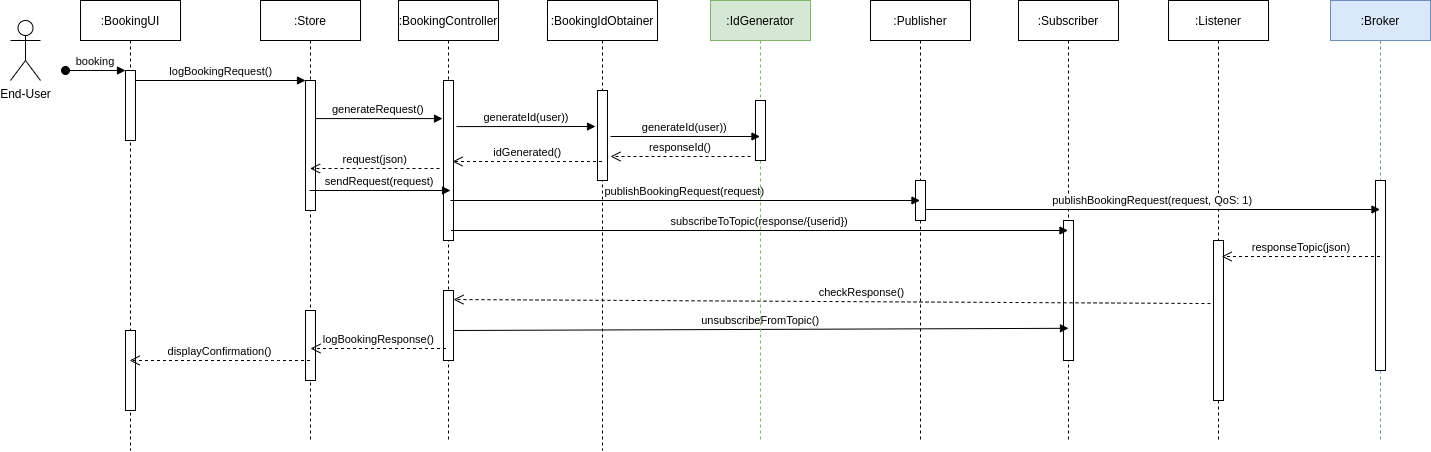

The diagram above was exported from draw.io. Its source (the exported page's mxGraphModel, read from the mxfile embedded in the PNG):
<mxGraphModel dx="2733" dy="2210" grid="1" gridSize="10" guides="1" tooltips="1" connect="1" arrows="1" fold="1" page="1" pageScale="1" pageWidth="850" pageHeight="1100" math="0" shadow="0">
  <root>
    <mxCell id="0" />
    <mxCell id="1" parent="0" />
    <mxCell id="2" value=":Subscriber" style="shape=umlLifeline;perimeter=lifelinePerimeter;container=1;collapsible=0;recursiveResize=0;rounded=0;shadow=0;strokeWidth=1;" vertex="1" parent="1">
      <mxGeometry x="968" y="80" width="100" height="440" as="geometry" />
    </mxCell>
    <mxCell id="3" value="" style="points=[];perimeter=orthogonalPerimeter;rounded=0;shadow=0;strokeWidth=1;" vertex="1" parent="2">
      <mxGeometry x="45" y="220" width="10" height="140" as="geometry" />
    </mxCell>
    <mxCell id="4" value=":BookingUI" style="shape=umlLifeline;perimeter=lifelinePerimeter;container=1;collapsible=0;recursiveResize=0;rounded=0;shadow=0;strokeWidth=1;" vertex="1" parent="1">
      <mxGeometry x="30" y="80" width="100" height="450" as="geometry" />
    </mxCell>
    <mxCell id="5" value="" style="points=[];perimeter=orthogonalPerimeter;rounded=0;shadow=0;strokeWidth=1;" vertex="1" parent="4">
      <mxGeometry x="45" y="70" width="10" height="70" as="geometry" />
    </mxCell>
    <mxCell id="6" value="booking" style="verticalAlign=bottom;startArrow=oval;endArrow=block;startSize=8;shadow=0;strokeWidth=1;" edge="1" parent="4" target="5">
      <mxGeometry relative="1" as="geometry">
        <mxPoint x="-15" y="70" as="sourcePoint" />
      </mxGeometry>
    </mxCell>
    <mxCell id="7" value="" style="points=[];perimeter=orthogonalPerimeter;rounded=0;shadow=0;strokeWidth=1;" vertex="1" parent="4">
      <mxGeometry x="45" y="330" width="10" height="80" as="geometry" />
    </mxCell>
    <mxCell id="8" value=":Store" style="shape=umlLifeline;perimeter=lifelinePerimeter;container=1;collapsible=0;recursiveResize=0;rounded=0;shadow=0;strokeWidth=1;" vertex="1" parent="1">
      <mxGeometry x="210" y="80" width="100" height="440" as="geometry" />
    </mxCell>
    <mxCell id="9" value="" style="points=[];perimeter=orthogonalPerimeter;rounded=0;shadow=0;strokeWidth=1;" vertex="1" parent="8">
      <mxGeometry x="45" y="80" width="10" height="130" as="geometry" />
    </mxCell>
    <mxCell id="10" value="" style="points=[];perimeter=orthogonalPerimeter;rounded=0;shadow=0;strokeWidth=1;" vertex="1" parent="8">
      <mxGeometry x="45" y="310" width="10" height="70" as="geometry" />
    </mxCell>
    <mxCell id="11" value="displayConfirmation()" style="verticalAlign=bottom;endArrow=open;dashed=1;endSize=8;shadow=0;strokeWidth=1;" edge="1" source="8" target="4" parent="1">
      <mxGeometry relative="1" as="geometry">
        <mxPoint x="275" y="236" as="targetPoint" />
        <Array as="points">
          <mxPoint x="220" y="440" />
        </Array>
      </mxGeometry>
    </mxCell>
    <mxCell id="12" value="logBookingRequest()" style="verticalAlign=bottom;endArrow=block;entryX=0;entryY=0;shadow=0;strokeWidth=1;" edge="1" source="5" target="9" parent="1">
      <mxGeometry relative="1" as="geometry">
        <mxPoint x="275" y="160" as="sourcePoint" />
      </mxGeometry>
    </mxCell>
    <mxCell id="13" value="generateRequest()" style="verticalAlign=bottom;endArrow=block;entryX=-0.1;entryY=0.238;shadow=0;strokeWidth=1;entryDx=0;entryDy=0;entryPerimeter=0;" edge="1" source="9" target="15" parent="1">
      <mxGeometry relative="1" as="geometry">
        <mxPoint x="240" y="200" as="sourcePoint" />
      </mxGeometry>
    </mxCell>
    <mxCell id="14" value=":BookingController" style="shape=umlLifeline;perimeter=lifelinePerimeter;container=1;collapsible=0;recursiveResize=0;rounded=0;shadow=0;strokeWidth=1;" vertex="1" parent="1">
      <mxGeometry x="348" y="80" width="100" height="440" as="geometry" />
    </mxCell>
    <mxCell id="15" value="" style="points=[];perimeter=orthogonalPerimeter;rounded=0;shadow=0;strokeWidth=1;" vertex="1" parent="14">
      <mxGeometry x="45" y="80" width="10" height="160" as="geometry" />
    </mxCell>
    <mxCell id="16" value="" style="points=[];perimeter=orthogonalPerimeter;rounded=0;shadow=0;strokeWidth=1;" vertex="1" parent="14">
      <mxGeometry x="45" y="290" width="10" height="70" as="geometry" />
    </mxCell>
    <mxCell id="17" value=":Publisher" style="shape=umlLifeline;perimeter=lifelinePerimeter;container=1;collapsible=0;recursiveResize=0;rounded=0;shadow=0;strokeWidth=1;" vertex="1" parent="1">
      <mxGeometry x="820" y="80" width="100" height="440" as="geometry" />
    </mxCell>
    <mxCell id="18" value="" style="points=[];perimeter=orthogonalPerimeter;rounded=0;shadow=0;strokeWidth=1;" vertex="1" parent="17">
      <mxGeometry x="45" y="180" width="10" height="40" as="geometry" />
    </mxCell>
    <mxCell id="19" value=":Broker" style="shape=umlLifeline;perimeter=lifelinePerimeter;container=1;collapsible=0;recursiveResize=0;rounded=0;shadow=0;strokeWidth=1;fillColor=#dae8fc;strokeColor=#6c8ebf;" vertex="1" parent="1">
      <mxGeometry x="1280" y="80" width="100" height="440" as="geometry" />
    </mxCell>
    <mxCell id="20" value="" style="points=[];perimeter=orthogonalPerimeter;rounded=0;shadow=0;strokeWidth=1;" vertex="1" parent="19">
      <mxGeometry x="45" y="180" width="10" height="190" as="geometry" />
    </mxCell>
    <mxCell id="21" value=":Listener" style="shape=umlLifeline;perimeter=lifelinePerimeter;container=1;collapsible=0;recursiveResize=0;rounded=0;shadow=0;strokeWidth=1;" vertex="1" parent="1">
      <mxGeometry x="1118" y="80" width="100" height="440" as="geometry" />
    </mxCell>
    <mxCell id="22" value="" style="points=[];perimeter=orthogonalPerimeter;rounded=0;shadow=0;strokeWidth=1;" vertex="1" parent="21">
      <mxGeometry x="45" y="240" width="10" height="160" as="geometry" />
    </mxCell>
    <mxCell id="23" value="generateId(user))" style="verticalAlign=bottom;endArrow=block;shadow=0;strokeWidth=1;exitX=1.3;exitY=0.288;exitDx=0;exitDy=0;exitPerimeter=0;" edge="1" source="15" parent="1">
      <mxGeometry relative="1" as="geometry">
        <mxPoint x="480" y="208" as="sourcePoint" />
        <mxPoint x="545" y="206" as="targetPoint" />
      </mxGeometry>
    </mxCell>
    <mxCell id="24" value="End-User" style="shape=umlActor;verticalLabelPosition=bottom;verticalAlign=top;html=1;outlineConnect=0;" vertex="1" parent="1">
      <mxGeometry x="-40" y="100" width="30" height="60" as="geometry" />
    </mxCell>
    <mxCell id="25" value=":BookingIdObtainer" style="shape=umlLifeline;perimeter=lifelinePerimeter;container=1;collapsible=0;recursiveResize=0;rounded=0;shadow=0;strokeWidth=1;" vertex="1" parent="1">
      <mxGeometry x="497" y="80" width="110" height="450" as="geometry" />
    </mxCell>
    <mxCell id="26" value="" style="points=[];perimeter=orthogonalPerimeter;rounded=0;shadow=0;strokeWidth=1;" vertex="1" parent="25">
      <mxGeometry x="50" y="90" width="10" height="90" as="geometry" />
    </mxCell>
    <mxCell id="27" value="request(json)" style="verticalAlign=bottom;endArrow=open;dashed=1;endSize=8;shadow=0;strokeWidth=1;exitX=-0.4;exitY=0.5;exitDx=0;exitDy=0;exitPerimeter=0;" edge="1" parent="1">
      <mxGeometry relative="1" as="geometry">
        <mxPoint x="259.5" y="248" as="targetPoint" />
        <mxPoint x="388.99999999999955" y="248" as="sourcePoint" />
      </mxGeometry>
    </mxCell>
    <mxCell id="28" value="sendRequest(request)" style="verticalAlign=bottom;endArrow=block;shadow=0;strokeWidth=1;" edge="1" source="8" parent="1">
      <mxGeometry relative="1" as="geometry">
        <mxPoint x="400" y="270" as="sourcePoint" />
        <mxPoint x="400" y="270" as="targetPoint" />
      </mxGeometry>
    </mxCell>
    <mxCell id="29" value="publishBookingRequest(request)" style="verticalAlign=bottom;endArrow=block;shadow=0;strokeWidth=1;" edge="1" target="17" parent="1">
      <mxGeometry relative="1" as="geometry">
        <mxPoint x="400" y="280" as="sourcePoint" />
        <mxPoint x="550.5" y="280" as="targetPoint" />
      </mxGeometry>
    </mxCell>
    <mxCell id="30" value="publishBookingRequest(request, QoS: 1)" style="verticalAlign=bottom;endArrow=block;shadow=0;strokeWidth=1;exitX=1;exitY=0.725;exitDx=0;exitDy=0;exitPerimeter=0;" edge="1" source="18" target="19" parent="1">
      <mxGeometry relative="1" as="geometry">
        <mxPoint x="700.25" y="290" as="sourcePoint" />
        <mxPoint x="1065" y="289" as="targetPoint" />
      </mxGeometry>
    </mxCell>
    <mxCell id="31" value="subscribeToTopic(response/{userid})" style="verticalAlign=bottom;endArrow=block;shadow=0;strokeWidth=1;" edge="1" target="2" parent="1">
      <mxGeometry relative="1" as="geometry">
        <mxPoint x="400.5" y="310" as="sourcePoint" />
        <mxPoint x="710" y="310" as="targetPoint" />
      </mxGeometry>
    </mxCell>
    <mxCell id="32" value="responseTopic(json)" style="verticalAlign=bottom;endArrow=open;dashed=1;endSize=8;shadow=0;strokeWidth=1;entryX=0.814;entryY=0.1;entryDx=0;entryDy=0;entryPerimeter=0;" edge="1" source="19" target="22" parent="1">
      <mxGeometry relative="1" as="geometry">
        <mxPoint x="240" y="257" as="targetPoint" />
        <mxPoint x="910" y="400" as="sourcePoint" />
      </mxGeometry>
    </mxCell>
    <mxCell id="33" value="checkResponse()" style="verticalAlign=bottom;endArrow=open;dashed=1;endSize=8;shadow=0;strokeWidth=1;entryX=1;entryY=0.129;entryDx=0;entryDy=0;entryPerimeter=0;exitX=-0.3;exitY=0.394;exitDx=0;exitDy=0;exitPerimeter=0;" edge="1" source="22" target="16" parent="1">
      <mxGeometry x="-0.078" relative="1" as="geometry">
        <mxPoint x="400" y="400" as="targetPoint" />
        <mxPoint x="969.5" y="400" as="sourcePoint" />
        <mxPoint as="offset" />
      </mxGeometry>
    </mxCell>
    <mxCell id="34" value="logBookingResponse()" style="verticalAlign=bottom;endArrow=open;dashed=1;endSize=8;shadow=0;strokeWidth=1;" edge="1" parent="1">
      <mxGeometry relative="1" as="geometry">
        <mxPoint x="260" y="428" as="targetPoint" />
        <mxPoint x="395.5" y="428" as="sourcePoint" />
      </mxGeometry>
    </mxCell>
    <mxCell id="35" value="idGenerated()" style="verticalAlign=bottom;endArrow=open;dashed=1;endSize=8;shadow=0;strokeWidth=1;" edge="1" parent="1">
      <mxGeometry relative="1" as="geometry">
        <mxPoint x="402" y="241" as="targetPoint" />
        <mxPoint x="551.4999999999995" y="241" as="sourcePoint" />
      </mxGeometry>
    </mxCell>
    <mxCell id="36" value="unsubscribeFromTopic()" style="verticalAlign=bottom;endArrow=block;shadow=0;strokeWidth=1;entryX=0.5;entryY=0.745;entryDx=0;entryDy=0;entryPerimeter=0;" edge="1" target="2" parent="1">
      <mxGeometry relative="1" as="geometry">
        <mxPoint x="403" y="410" as="sourcePoint" />
        <mxPoint x="820" y="410" as="targetPoint" />
      </mxGeometry>
    </mxCell>
    <mxCell id="37" value=":IdGenerator" style="shape=umlLifeline;perimeter=lifelinePerimeter;container=1;collapsible=0;recursiveResize=0;rounded=0;shadow=0;strokeWidth=1;fillColor=#d5e8d4;strokeColor=#82b366;" vertex="1" parent="1">
      <mxGeometry x="660" y="80" width="100" height="440" as="geometry" />
    </mxCell>
    <mxCell id="38" value="" style="points=[];perimeter=orthogonalPerimeter;rounded=0;shadow=0;strokeWidth=1;" vertex="1" parent="37">
      <mxGeometry x="45" y="100" width="10" height="60" as="geometry" />
    </mxCell>
    <mxCell id="39" value="generateId(user))" style="verticalAlign=bottom;endArrow=block;shadow=0;strokeWidth=1;" edge="1" target="37" parent="1">
      <mxGeometry relative="1" as="geometry">
        <mxPoint x="560" y="216" as="sourcePoint" />
        <mxPoint x="555" y="216" as="targetPoint" />
      </mxGeometry>
    </mxCell>
    <mxCell id="40" value="responseId()" style="verticalAlign=bottom;endArrow=open;dashed=1;endSize=8;shadow=0;strokeWidth=1;exitX=-0.5;exitY=0.833;exitDx=0;exitDy=0;exitPerimeter=0;" edge="1" parent="1">
      <mxGeometry relative="1" as="geometry">
        <mxPoint x="560" y="236" as="targetPoint" />
        <mxPoint x="700" y="235.98000000000002" as="sourcePoint" />
      </mxGeometry>
    </mxCell>
  </root>
</mxGraphModel>